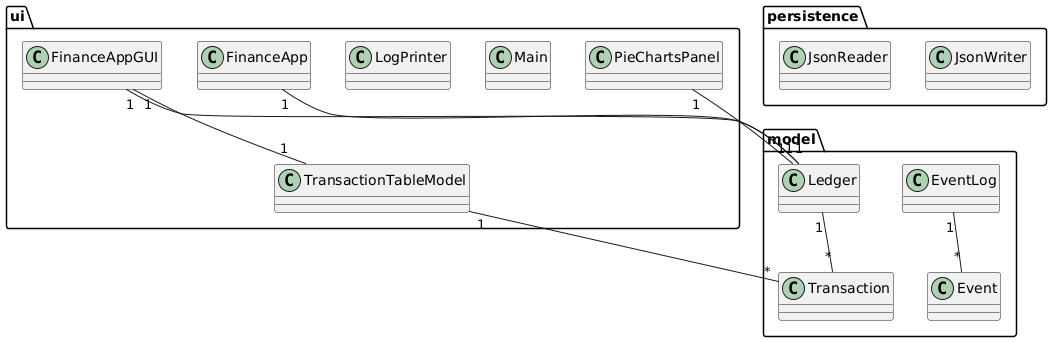

The diagram above was rendered by PlantUML. Its source (embedded in the PNG):
@startuml
' ========= model =========
package model {

    class Event
    class EventLog
    class Ledger
    class Transaction
}

' ========= persistence =========
package persistence {
    class JsonReader
    class JsonWriter
}

' ========= ui =========
package ui {

    class FinanceApp
    class FinanceAppGUI
    class LogPrinter
    class Main
    class TransactionTableModel
    class PieChartsPanel
}

' ========= Associations (NO ARROWS, ONLY LINES + multiplicities) =========

model.Ledger "1" -- "*" model.Transaction

model.EventLog "1" -- "*" model.Event

ui.FinanceApp "1" -- "1" model.Ledger

ui.FinanceAppGUI "1" -- "1" model.Ledger

ui.FinanceAppGUI "1" -- "1" ui.TransactionTableModel

ui.TransactionTableModel "1" -- "*" model.Transaction

ui.PieChartsPanel "1" -- "1" model.Ledger
@enduml